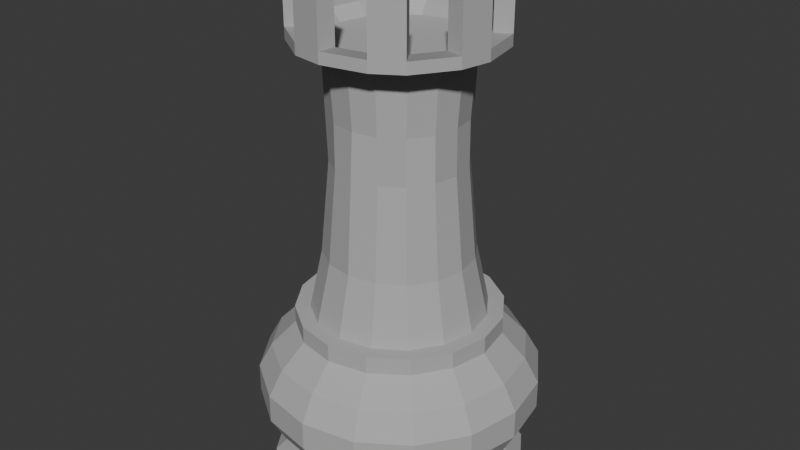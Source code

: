 # Source: rook.blend  (saved by Blender 4.2.66; exported with 4.5.12 LTS)
import bpy
from mathutils import Matrix  # noqa: F401  (used for matrix-valued properties, if any)

bpy.ops.wm.read_factory_settings(use_empty=True)
scene = bpy.context.scene
scene.name = 'Scene'

# ---- collections
col_collection = bpy.data.collections.new('Collection'); scene.collection.children.link(col_collection)

# ---- materials (node trees are filled in below, after node groups)
mat_material_004 = bpy.data.materials.new('Material.004')
mat_material_004.alpha_threshold = 0.0
mat_material_004.use_transparent_shadow = False
mat_material_004.diffuse_color = (0.04231, 0.04231, 0.04231, 1.0)
mat_material_004.roughness = 0.5
mat_material_004.specular_intensity = 0.0
mat_material_015 = bpy.data.materials.new('Material.015')
mat_material_015.alpha_threshold = 0.0
mat_material_015.use_transparent_shadow = False
mat_material_015.diffuse_color = (0.4564, 0.4564, 0.4564, 1.0)
mat_material_015.roughness = 0.5
mat_material_015.specular_intensity = 0.0

# ---- material node trees

# ---- world
world_world = bpy.data.worlds.new('World'); scene.world = world_world
world_world.use_nodes = True; world_world.node_tree.nodes.clear()
_N = world_world.node_tree.nodes; _L = world_world.node_tree.links
n0 = _N.new('ShaderNodeOutputWorld'); n0.name = 'World Output'; n0.location = (300, 300)
n1 = _N.new('ShaderNodeBackground'); n1.name = 'Background'; n1.location = (10, 300)
n1.inputs[0].default_value = (0.05088, 0.05088, 0.05088, 1.0)
_L.new(n1.outputs[0], n0.inputs[0])
n0.is_active_output = True
world_world.color = (0.05088, 0.05088, 0.05088)
world_world.sun_shadow_jitter_overblur = 0.0

# ---- meshes
me_circle_016 = bpy.data.meshes.new('Circle.016')
me_circle_016.from_pydata([(9.537e-07, -17.68, 0.0), (-0.3827, -17.75, 0.0), (-0.7071, -17.97, 0.0), (-0.9239, -18.3, 0.0), (-1.0, -18.68, 0.0), (-0.9239, -19.06, 0.0), (-0.7071, -19.39, 0.0), (-0.3827, -19.6, 0.0), (8.027e-07, -19.68, 0.0), (0.3827, -19.6, 0.0), (0.7071, -19.39, 0.0), (0.9239, -19.06, 0.0), (1.0, -18.68, 0.0), (0.9239, -18.3, 0.0), (0.7071, -17.97, 0.0), (0.3827, -17.75, 0.0), (-0.3061, -17.94, 0.2), (9.462e-07, -17.88, 0.2), (-0.5657, -18.11, 0.2), (-0.7391, -18.37, 0.2), (-0.8, -18.68, 0.2), (-0.7391, -18.98, 0.2), (-0.5657, -19.24, 0.2), (-0.3061, -19.42, 0.2), (8.254e-07, -19.48, 0.2), (0.3061, -19.42, 0.2), (0.5657, -19.24, 0.2), (0.7391, -18.98, 0.2), (0.8, -18.68, 0.2), (0.7391, -18.37, 0.2), (0.5657, -18.11, 0.2), (0.3061, -17.94, 0.2), (-0.3061, -17.94, 1.2), (9.515e-07, -17.88, 1.2), (-0.5657, -18.11, 1.2), (-0.7391, -18.37, 1.2), (-0.8, -18.68, 1.2), (-0.7391, -18.98, 1.2), (-0.5657, -19.24, 1.2), (-0.3061, -19.42, 1.2), (8.307e-07, -19.48, 1.2), (0.3061, -19.42, 1.2), (0.5657, -19.24, 1.2), (0.7391, -18.98, 1.2), (0.8, -18.68, 1.2), (0.7391, -18.37, 1.2), (0.5657, -18.11, 1.2), (0.3061, -17.94, 1.2), (0.3061, -17.94, 1.333), (0.5657, -18.11, 1.333), (0.7391, -18.37, 1.333), (0.8, -18.68, 1.333), (0.7391, -18.98, 1.333), (0.5657, -19.24, 1.333), (0.3061, -19.42, 1.333), (8.256e-07, -19.48, 1.333), (-0.3061, -19.42, 1.333), (-0.5657, -19.24, 1.333), (-0.7391, -18.98, 1.333), (-0.8, -18.68, 1.333), (-0.7391, -18.37, 1.333), (-0.5657, -18.11, 1.333), (9.464e-07, -17.88, 1.333), (-0.3061, -17.94, 1.333), (0.6975, -17.98, 1.006), (0.6975, -17.98, 0.3942), (0.7735, -17.9, 0.8119), (0.7735, -17.9, 0.5881), (0.9114, -18.3, 0.3942), (0.9114, -18.3, 1.006), (1.011, -18.26, 0.5881), (1.011, -18.26, 0.8119), (-0.3775, -19.59, 1.006), (-0.3775, -19.59, 0.3942), (-0.4186, -19.69, 0.8119), (-0.4186, -19.69, 0.5881), (-0.6975, -19.38, 0.3942), (-0.6975, -19.38, 1.006), (-0.7735, -19.45, 0.5881), (-0.7735, -19.45, 0.8119), (0.3775, -17.77, 1.006), (0.3775, -17.77, 0.3942), (0.4186, -17.67, 0.8119), (0.4186, -17.67, 0.5881), (8.186e-07, -19.66, 1.006), (8.154e-07, -19.66, 0.3942), (8.112e-07, -19.77, 0.8119), (8.112e-07, -19.77, 0.5881), (-0.3775, -17.77, 1.006), (-0.3775, -17.77, 0.3942), (-0.4186, -17.67, 0.8119), (-0.4186, -17.67, 0.5881), (9.643e-07, -17.69, 0.3942), (9.675e-07, -17.69, 1.006), (9.751e-07, -17.58, 0.5881), (9.751e-07, -17.58, 0.8119), (0.3775, -19.59, 1.006), (0.3775, -19.59, 0.3942), (0.4186, -19.69, 0.8119), (0.4186, -19.69, 0.5881), (-0.6975, -17.98, 1.006), (-0.6975, -17.98, 0.3942), (-0.7735, -17.9, 0.8119), (-0.7735, -17.9, 0.5881), (0.6975, -19.38, 1.006), (0.6975, -19.38, 0.3942), (0.7735, -19.45, 0.8119), (0.7735, -19.45, 0.5881), (-0.9114, -18.3, 1.006), (-0.9114, -18.3, 0.3942), (-1.011, -18.26, 0.8119), (-1.011, -18.26, 0.5881), (0.9114, -19.06, 1.006), (0.9114, -19.06, 0.3942), (1.011, -19.1, 0.8119), (1.011, -19.1, 0.5881), (-0.9864, -18.68, 1.006), (-0.9864, -18.68, 0.3942), (-1.094, -18.68, 0.8119), (-1.094, -18.68, 0.5881), (0.9864, -18.68, 1.006), (0.9864, -18.68, 0.3942), (1.094, -18.68, 0.8119), (1.094, -18.68, 0.5881), (-0.9114, -19.06, 1.006), (-0.9114, -19.06, 0.3942), (-1.011, -19.1, 0.8119), (-1.011, -19.1, 0.5881), (9.352e-07, -18.0, 1.333), (0.2602, -18.05, 1.333), (0.6282, -18.42, 1.333), (0.68, -18.68, 1.333), (0.4808, -19.16, 1.333), (0.2602, -19.31, 1.333), (-0.2602, -19.31, 1.333), (-0.4808, -19.16, 1.333), (-0.68, -18.68, 1.333), (-0.6282, -18.42, 1.333), (-0.4808, -18.2, 1.333), (-0.2602, -18.05, 1.333), (0.4808, -18.2, 1.333), (0.6282, -18.94, 1.333), (8.325e-07, -19.36, 1.333), (-0.6282, -18.94, 1.333), (0.1936, -19.15, 2.877), (0.1945, -19.15, 2.524), (0.2207, -19.21, 1.804), (8.459e-07, -19.25, 1.804), (8.675e-07, -19.18, 2.877), (-0.4675, -18.48, 2.877), (-0.4696, -18.48, 2.524), (-0.5328, -18.46, 1.804), (-0.4078, -18.27, 1.804), (-0.3594, -18.32, 2.524), (0.3578, -19.04, 2.877), (0.3594, -19.04, 2.524), (0.4078, -19.09, 1.804), (-0.4675, -18.87, 2.877), (-0.4696, -18.87, 2.524), (-0.5328, -18.9, 1.804), (-0.5766, -18.68, 1.804), (-0.506, -18.68, 2.877), (0.506, -18.68, 2.877), (0.5083, -18.68, 2.524), (0.5766, -18.68, 1.804), (0.5328, -18.9, 1.804), (0.4696, -18.87, 2.524), (0.4675, -18.87, 2.877), (-0.3594, -19.04, 2.524), (-0.4078, -19.09, 1.804), (0.4675, -18.48, 2.877), (0.4696, -18.48, 2.524), (0.5328, -18.46, 1.804), (-0.1936, -19.15, 2.877), (-0.1945, -19.15, 2.524), (-0.2207, -19.21, 1.804), (9.441e-07, -18.17, 2.877), (9.392e-07, -18.17, 2.524), (9.332e-07, -18.1, 1.804), (0.2207, -18.15, 1.804), (0.1945, -18.21, 2.524), (0.4078, -18.27, 1.804), (0.3594, -18.32, 2.524), (-0.1936, -18.21, 2.877), (-0.1945, -18.21, 2.524), (-0.2207, -18.15, 1.804), (0.3847, -18.29, 3.412), (0.5026, -18.47, 3.412), (-0.2082, -18.18, 3.412), (9.552e-07, -18.13, 3.412), (0.2082, -19.18, 3.412), (8.731e-07, -19.22, 3.412), (-0.544, -18.68, 3.412), (-0.5026, -18.47, 3.412), (0.544, -18.68, 3.412), (0.5026, -18.89, 3.412), (0.3847, -19.06, 3.412), (-0.3847, -18.29, 3.412), (-0.2082, -19.18, 3.412), (-0.3847, -19.06, 3.412), (0.2082, -18.18, 3.412), (-0.5026, -18.89, 3.412), (0.4515, -18.23, 3.501), (0.5899, -18.43, 3.501), (-0.2443, -18.09, 3.501), (9.626e-07, -18.04, 3.501), (0.2443, -19.27, 3.501), (8.662e-07, -19.32, 3.501), (-0.6385, -18.68, 3.501), (-0.5899, -18.43, 3.501), (0.6385, -18.68, 3.501), (0.5899, -18.92, 3.501), (0.4515, -19.13, 3.501), (-0.4515, -18.23, 3.501), (-0.2443, -19.27, 3.501), (-0.4515, -19.13, 3.501), (0.2443, -18.09, 3.501), (-0.5899, -18.92, 3.501), (0.5677, -18.15, 3.412), (0.7061, -18.36, 3.412), (-0.7756, -18.65, 3.412), (-0.727, -18.41, 3.412), (0.7756, -18.71, 3.412), (0.727, -18.95, 3.412), (0.02727, -17.9, 3.412), (0.2716, -17.95, 3.412), (0.5291, -19.25, 3.412), (0.322, -19.38, 3.412), (-0.5677, -19.21, 3.412), (-0.7061, -19.0, 3.412), (-0.02727, -19.45, 3.412), (-0.2716, -19.41, 3.412), (-0.5291, -18.11, 3.412), (-0.322, -17.97, 3.412), (0.5677, -18.15, 3.501), (0.7061, -18.36, 3.501), (-0.7756, -18.65, 3.501), (-0.727, -18.41, 3.501), (0.7756, -18.71, 3.501), (0.727, -18.95, 3.501), (0.02727, -17.9, 3.501), (0.2716, -17.95, 3.501), (0.5291, -19.25, 3.501), (0.322, -19.38, 3.501), (-0.5677, -19.21, 3.501), (-0.7061, -19.0, 3.501), (-0.02727, -19.45, 3.501), (-0.2716, -19.41, 3.501), (-0.5291, -18.11, 3.501), (-0.322, -17.97, 3.501), (0.4515, -18.23, 3.966), (0.5899, -18.43, 3.966), (-0.6385, -18.68, 3.966), (-0.5899, -18.43, 3.966), (0.6385, -18.68, 3.966), (0.5899, -18.92, 3.966), (9.626e-07, -18.04, 3.966), (0.2443, -18.09, 3.966), (0.4515, -19.13, 3.966), (0.2443, -19.27, 3.966), (-0.4515, -19.13, 3.966), (-0.5899, -18.92, 3.966), (8.662e-07, -19.32, 3.966), (-0.2443, -19.27, 3.966), (-0.4515, -18.23, 3.966), (-0.2443, -18.09, 3.966), (0.5677, -18.15, 3.966), (0.7061, -18.36, 3.966), (-0.7756, -18.65, 3.966), (-0.727, -18.41, 3.966), (0.7756, -18.71, 3.966), (0.727, -18.95, 3.966), (0.02727, -17.9, 3.966), (0.2716, -17.95, 3.966), (0.5291, -19.25, 3.966), (0.322, -19.38, 3.966), (-0.5677, -19.21, 3.966), (-0.7061, -19.0, 3.966), (-0.02727, -19.45, 3.966), (-0.2716, -19.41, 3.966), (-0.5291, -18.11, 3.966), (-0.322, -17.97, 3.966)], [], [(1, 0, 15, 14, 13, 12, 11, 10, 9, 8, 7, 6, 5, 4, 3, 2), (30, 31, 81, 65), (7, 8, 24, 23), (0, 1, 16, 17), (15, 0, 17, 31), (8, 9, 25, 24), (1, 2, 18, 16), (9, 10, 26, 25), (2, 3, 19, 18), (10, 11, 27, 26), (3, 4, 20, 19), (11, 12, 28, 27), (4, 5, 21, 20), (12, 13, 29, 28), (5, 6, 22, 21), (13, 14, 30, 29), (6, 7, 23, 22), (14, 15, 31, 30), (43, 44, 51, 52), (23, 24, 85, 73), (29, 30, 65, 68), (22, 23, 73, 76), (16, 18, 101, 89), (24, 25, 97, 85), (93, 88, 32, 33), (17, 16, 89, 92), (18, 19, 109, 101), (26, 27, 113, 105), (19, 20, 117, 109), (27, 28, 121, 113), (20, 21, 125, 117), (28, 29, 68, 121), (21, 22, 76, 125), (31, 17, 92, 81), (77, 72, 39, 38), (116, 124, 37, 36), (112, 120, 44, 43), (108, 116, 36, 35), (104, 112, 43, 42), (100, 108, 35, 34), (96, 104, 42, 41), (88, 100, 34, 32), (84, 96, 41, 40), (80, 93, 33, 47), (25, 26, 105, 97), (72, 84, 40, 39), (64, 80, 47, 46), (124, 77, 38, 37), (120, 69, 45, 44), (77, 124, 126, 79), (79, 126, 127, 78), (78, 127, 125, 76), (69, 120, 122, 71), (71, 122, 123, 70), (70, 123, 121, 68), (124, 116, 118, 126), (126, 118, 119, 127), (127, 119, 117, 125), (120, 112, 114, 122), (122, 114, 115, 123), (123, 115, 113, 121), (116, 108, 110, 118), (118, 110, 111, 119), (119, 111, 109, 117), (112, 104, 106, 114), (114, 106, 107, 115), (115, 107, 105, 113), (108, 100, 102, 110), (110, 102, 103, 111), (111, 103, 101, 109), (104, 96, 98, 106), (106, 98, 99, 107), (107, 99, 97, 105), (100, 88, 90, 102), (102, 90, 91, 103), (103, 91, 89, 101), (96, 84, 86, 98), (98, 86, 87, 99), (99, 87, 85, 97), (93, 80, 82, 95), (95, 82, 83, 94), (94, 83, 81, 92), (88, 93, 95, 90), (90, 95, 94, 91), (91, 94, 92, 89), (84, 72, 74, 86), (86, 74, 75, 87), (87, 75, 73, 85), (80, 64, 66, 82), (82, 66, 67, 83), (83, 67, 65, 81), (72, 77, 79, 74), (74, 79, 78, 75), (75, 78, 76, 73), (64, 69, 71, 66), (66, 71, 70, 67), (67, 70, 68, 65), (69, 64, 46, 45), (36, 37, 58, 59), (44, 45, 50, 51), (37, 38, 57, 58), (45, 46, 49, 50), (38, 39, 56, 57), (46, 47, 48, 49), (39, 40, 55, 56), (33, 32, 63, 62), (47, 33, 62, 48), (40, 41, 54, 55), (32, 34, 61, 63), (41, 42, 53, 54), (34, 35, 60, 61), (42, 43, 52, 53), (35, 36, 59, 60), (53, 52, 141, 132, 133, 142, 55, 54), (190, 206, 212, 196), (180, 177, 176, 189, 200), (178, 179, 129, 128), (164, 165, 141, 131), (175, 169, 135, 134), (146, 147, 142, 133), (151, 152, 138, 137), (160, 151, 137, 136), (152, 185, 139, 138), (147, 175, 134, 142), (159, 160, 136, 143), (179, 181, 140, 129), (185, 178, 128, 139), (165, 156, 132, 141), (169, 159, 143, 135), (172, 164, 131, 130), (156, 146, 133, 132), (163, 164, 172, 171, 170, 162), (171, 172, 181, 182), (155, 156, 165, 166, 167, 154), (148, 147, 146, 145, 144), (144, 190, 191, 148), (182, 181, 179, 180), (154, 167, 195, 196), (176, 183, 188, 189), (149, 161, 192, 193), (145, 146, 156, 155), (166, 165, 164, 163), (161, 160, 159, 158, 157), (153, 152, 151, 150), (161, 157, 201, 192), (158, 159, 169, 168), (177, 178, 185, 184, 183, 176), (168, 169, 175, 174), (174, 175, 147, 148, 173), (184, 185, 152, 153), (173, 148, 191, 198), (144, 145, 155, 154, 196, 190), (157, 158, 168, 199, 201), (182, 180, 200, 186), (153, 150, 149, 193, 197), (183, 184, 153, 197, 188), (167, 166, 163, 162, 194, 195), (170, 171, 182, 186, 187), (168, 174, 173, 198, 199), (162, 170, 187, 194), (222, 219, 235, 238), (236, 268, 269, 237, 221, 220), (50, 49, 48, 62, 63, 61, 60, 59, 58, 57, 56, 55, 142, 134, 135, 143, 136, 137, 138, 139, 128, 129, 140, 130, 131, 141, 52, 51), (225, 241, 234, 218), (233, 249, 240, 224), (234, 266, 267, 235, 219, 218), (242, 274, 275, 243, 227, 226), (221, 237, 248, 232), (240, 272, 273, 241, 225, 224), (233, 232, 248, 280, 281, 249), (244, 276, 277, 245, 229, 228), (229, 245, 236, 220), (248, 213, 264, 280), (246, 278, 279, 247, 231, 230), (231, 247, 244, 228), (240, 205, 256, 272), (216, 241, 273, 257), (246, 230, 227, 243), (242, 212, 258, 274), (195, 211, 210, 194), (223, 239, 242, 226), (254, 255, 271, 270), (256, 257, 273, 272), (258, 259, 275, 274), (260, 261, 277, 276), (262, 263, 279, 278), (250, 251, 267, 266), (264, 265, 281, 280), (252, 253, 269, 268), (246, 207, 262, 278), (210, 211, 255, 254), (204, 249, 281, 265), (217, 245, 277, 261), (205, 216, 257, 256), (238, 210, 254, 270), (244, 215, 260, 276), (212, 206, 259, 258), (214, 247, 279, 263), (215, 217, 261, 260), (203, 235, 267, 251), (207, 214, 263, 262), (206, 243, 275, 259), (202, 203, 251, 250), (234, 202, 250, 266), (213, 204, 265, 264), (236, 208, 252, 268), (209, 237, 269, 253), (211, 239, 271, 255), (208, 209, 253, 252), (238, 270, 271, 239, 223, 222), (181, 172, 130, 140), (150, 151, 160, 161, 149), (180, 179, 178, 177), (198, 214, 207, 191), (201, 217, 215, 199), (193, 209, 208, 192), (188, 204, 213, 197), (200, 216, 205, 189), (192, 208, 236, 245, 217, 201), (197, 213, 248, 237, 209, 193), (188, 189, 205, 240, 249, 204), (187, 203, 202, 186), (186, 202, 234, 241, 216, 200), (187, 194, 210, 238, 235, 203), (196, 212, 242, 239, 211, 195), (191, 207, 246, 243, 206, 190), (199, 215, 244, 247, 214, 198), (200, 186, 187, 194, 195, 196, 190, 191, 198, 199, 201, 192, 193, 197, 188, 189)])
me_circle_016.polygons.foreach_set('material_index', [1, 1, 1, 1, 1, 1, 1, 1, 1, 1, 1, 1, 1, 1, 1, 1, 1, 1, 1, 1, 1, 1, 1, 1, 1, 1, 1, 1, 1, 1, 1, 1, 1, 1, 1, 1, 1, 1, 1, 1, 1, 1, 1, 1, 1, 1, 1, 1, 1, 1, 1, 1, 1, 1, 1, 1, 1, 1, 1, 1, 1, 1, 1, 1, 1, 1, 1, 1, 1, 1, 1, 1, 1, 1, 1, 1, 1, 1, 1, 1, 1, 1, 1, 1, 1, 1, 1, 1, 1, 1, 1, 1, 1, 1, 1, 1, 1, 1, 1, 1, 1, 1, 1, 1, 1, 1, 1, 1, 1, 1, 1, 1, 1, 1, 1, 1, 1, 1, 1, 1, 1, 1, 1, 1, 1, 1, 1, 1, 1, 1, 1, 1, 1, 1, 1, 1, 1, 1, 1, 1, 1, 1, 1, 1, 1, 1, 1, 1, 1, 1, 1, 1, 1, 1, 1, 1, 1, 1, 1, 1, 1, 1, 1, 1, 1, 1, 1, 1, 1, 1, 1, 1, 1, 1, 1, 1, 1, 1, 1, 1, 1, 1, 1, 1, 1, 1, 1, 1, 1, 1, 1, 1, 1, 1, 1, 1, 1, 1, 1, 1, 1, 1, 1, 1, 1, 1, 1, 1, 1, 1, 1, 1, 1, 1, 1, 1, 1, 1, 1, 1, 1, 1, 1, 1, 1, 1, 1, 1])
_uv = me_circle_016.uv_layers.new(name='UVMap')
_uv.uv.foreach_set('vector', [0.0, 0.0, 0.0, 0.0, 0.0, 0.0, 0.0, 0.0, 0.0, 0.0, 0.0, 0.0, 0.0, 0.0, 0.0, 0.0, 0.0, 0.0, 0.0, 0.0, 0.0, 0.0, 0.0, 0.0, 0.0, 0.0, 0.0, 0.0, 0.0, 0.0, 0.0, 0.0, 0.0, 0.0, 0.0, 0.0, 0.0, 0.0, 0.0, 0.0, 0.0, 0.0, 0.0, 0.0, 0.0, 0.0, 0.0, 0.0, 0.0, 0.0, 0.0, 0.0, 0.0, 0.0, 0.0, 0.0, 0.0, 0.0, 0.0, 0.0, 0.0, 0.0, 0.0, 0.0, 0.0, 0.0, 0.0, 0.0, 0.0, 0.0, 0.0, 0.0, 0.0, 0.0, 0.0, 0.0, 0.0, 0.0, 0.0, 0.0, 0.0, 0.0, 0.0, 0.0, 0.0, 0.0, 0.0, 0.0, 0.0, 0.0, 0.0, 0.0, 0.0, 0.0, 0.0, 0.0, 0.0, 0.0, 0.0, 0.0, 0.0, 0.0, 0.0, 0.0, 0.0, 0.0, 0.0, 0.0, 0.0, 0.0, 0.0, 0.0, 0.0, 0.0, 0.0, 0.0, 0.0, 0.0, 0.0, 0.0, 0.0, 0.0, 0.0, 0.0, 0.0, 0.0, 0.0, 0.0, 0.0, 0.0, 0.0, 0.0, 0.0, 0.0, 0.0, 0.0, 0.0, 0.0, 0.0, 0.0, 0.0, 0.0, 0.0, 0.0, 0.0, 0.0, 0.0, 0.0, 0.0, 0.0, 0.0, 0.0, 0.0, 0.0, 0.0, 0.0, 0.0, 0.0, 0.0, 0.0, 0.0, 0.0, 0.0, 0.0, 0.0, 0.0, 0.0, 0.0, 0.0, 0.0, 0.0, 0.0, 0.0, 0.0, 0.0, 0.0, 0.0, 0.0, 0.0, 0.0, 0.0, 0.0, 0.0, 0.0, 0.0, 0.0, 0.0, 0.0, 0.0, 0.0, 0.0, 0.0, 0.0, 0.0, 0.0, 0.0, 0.0, 0.0, 0.0, 0.0, 0.0, 0.0, 0.0, 0.0, 0.0, 0.0, 0.0, 0.0, 0.0, 0.0, 0.0, 0.0, 0.0, 0.0, 0.0, 0.0, 0.0, 0.0, 0.0, 0.0, 0.0, 0.0, 0.0, 0.0, 0.0, 0.0, 0.0, 0.0, 0.0, 0.0, 0.0, 0.0, 0.0, 0.0, 0.0, 0.0, 0.0, 0.0, 0.0, 0.0, 0.0, 0.0, 0.0, 0.0, 0.0, 0.0, 0.0, 0.0, 0.0, 0.0, 0.0, 0.0, 0.0, 0.0, 0.0, 0.0, 0.0, 0.0, 0.0, 0.0, 0.0, 0.0, 0.0, 0.0, 0.0, 0.0, 0.0, 0.0, 0.0, 0.0, 0.0, 0.0, 0.0, 0.0, 0.0, 0.0, 0.0, 0.0, 0.0, 0.0, 0.0, 0.0, 0.0, 0.0, 0.0, 0.0, 0.0, 0.0, 0.0, 0.0, 0.0, 0.0, 0.0, 0.0, 0.0, 0.0, 0.0, 0.0, 0.0, 0.0, 0.0, 0.0, 0.0, 0.0, 0.0, 0.0, 0.0, 0.0, 0.0, 0.0, 0.0, 0.0, 0.0, 0.0, 0.0, 0.0, 0.0, 0.0, 0.0, 0.0, 0.0, 0.0, 0.0, 0.0, 0.0, 0.0, 0.0, 0.0, 0.0, 0.0, 0.0, 0.0, 0.0, 0.0, 0.0, 0.0, 0.0, 0.0, 0.0, 0.0, 0.0, 0.0, 0.0, 0.0, 0.0, 0.0, 0.0, 0.0, 0.0, 0.0, 0.0, 0.0, 0.0, 0.0, 0.0, 0.0, 0.0, 0.0, 0.0, 0.0, 0.0, 0.0, 0.0, 0.0, 0.0, 0.0, 0.0, 0.0, 0.0, 0.0, 0.0, 0.0, 0.0, 0.0, 0.0, 0.0, 0.0, 0.0, 0.0, 0.0, 0.0, 0.0, 0.0, 0.0, 0.0, 0.0, 0.0, 0.0, 0.0, 0.0, 0.0, 0.0, 0.0, 0.0, 0.0, 0.0, 0.0, 0.0, 0.0, 0.0, 0.0, 0.0, 0.0, 0.0, 0.0, 0.0, 0.0, 0.0, 0.0, 0.0, 0.0, 0.0, 0.0, 0.0, 0.0, 0.0, 0.0, 0.0, 0.0, 0.0, 0.0, 0.0, 0.0, 0.0, 0.0, 0.0, 0.0, 0.0, 0.0, 0.0, 0.0, 0.0, 0.0, 0.0, 0.0, 0.0, 0.0, 0.0, 0.0, 0.0, 0.0, 0.0, 0.0, 0.0, 0.0, 0.0, 0.0, 0.0, 0.0, 0.0, 0.0, 0.0, 0.0, 0.0, 0.0, 0.0, 0.0, 0.0, 0.0, 0.0, 0.0, 0.0, 0.0, 0.0, 0.0, 0.0, 0.0, 0.0, 0.0, 0.0, 0.0, 0.0, 0.0, 0.0, 0.0, 0.0, 0.0, 0.0, 0.0, 0.0, 0.0, 0.0, 0.0, 0.0, 0.0, 0.0, 0.0, 0.0, 0.0, 0.0, 0.0, 0.0, 0.0, 0.0, 0.0, 0.0, 0.0, 0.0, 0.0, 0.0, 0.0, 0.0, 0.0, 0.0, 0.0, 0.0, 0.0, 0.0, 0.0, 0.0, 0.0, 0.0, 0.0, 0.0, 0.0, 0.0, 0.0, 0.0, 0.0, 0.0, 0.0, 0.0, 0.0, 0.0, 0.0, 0.0, 0.0, 0.0, 0.0, 0.0, 0.0, 0.0, 0.0, 0.0, 0.0, 0.0, 0.0, 0.0, 0.0, 0.0, 0.0, 0.0, 0.0, 0.0, 0.0, 0.0, 0.0, 0.0, 0.0, 0.0, 0.0, 0.0, 0.0, 0.0, 0.0, 0.0, 0.0, 0.0, 0.0, 0.0, 0.0, 0.0, 0.0, 0.0, 0.0, 0.0, 0.0, 0.0, 0.0, 0.0, 0.0, 0.0, 0.0, 0.0, 0.0, 0.0, 0.0, 0.0, 0.0, 0.0, 0.0, 0.0, 0.0, 0.0, 0.0, 0.0, 0.0, 0.0, 0.0, 0.0, 0.0, 0.0, 0.0, 0.0, 0.0, 0.0, 0.0, 0.0, 0.0, 0.0, 0.0, 0.0, 0.0, 0.0, 0.0, 0.0, 0.0, 0.0, 0.0, 0.0, 0.0, 0.0, 0.0, 0.0, 0.0, 0.0, 0.0, 0.0, 0.0, 0.0, 0.0, 0.0, 0.0, 0.0, 0.0, 0.0, 0.0, 0.0, 0.0, 0.0, 0.0, 0.0, 0.0, 0.0, 0.0, 0.0, 0.0, 0.0, 0.0, 0.0, 0.0, 0.0, 0.0, 0.0, 0.0, 0.0, 0.0, 0.0, 0.0, 0.0, 0.0, 0.0, 0.0, 0.0, 0.0, 0.0, 0.0, 0.0, 0.0, 0.0, 0.0, 0.0, 0.0, 0.0, 0.0, 0.0, 0.0, 0.0, 0.0, 0.0, 0.0, 0.0, 0.0, 0.0, 0.0, 0.0, 0.0, 0.0, 0.0, 0.0, 0.0, 0.0, 0.0, 0.0, 0.0, 0.0, 0.0, 0.0, 0.0, 0.0, 0.0, 0.0, 0.0, 0.0, 0.0, 0.0, 0.0, 0.0, 0.0, 0.0, 0.0, 0.0, 0.0, 0.0, 0.0, 0.0, 0.0, 0.0, 0.0, 0.0, 0.0, 0.0, 0.0, 0.0, 0.0, 0.0, 0.0, 0.0, 0.0, 0.0, 0.0, 0.0, 0.0, 0.0, 0.0, 0.0, 0.0, 0.0, 0.0, 0.0, 0.0, 0.0, 0.0, 0.0, 0.0, 0.0, 0.0, 0.0, 0.0, 0.0, 0.0, 0.0, 0.0, 0.0, 0.0, 0.0, 0.0, 0.0, 0.0, 0.0, 0.0, 0.0, 0.0, 0.0, 0.0, 0.0, 0.0, 0.0, 0.0, 0.0, 0.0, 0.0, 0.0, 0.0, 0.0, 0.0, 0.0, 0.0, 0.0, 0.0, 0.0, 0.0, 0.0, 0.0, 0.0, 0.0, 0.0, 0.0, 0.0, 0.0, 0.0, 0.0, 0.0, 0.0, 0.0, 0.0, 0.0, 0.0, 0.0, 0.0, 0.0, 0.0, 0.0, 0.0, 0.0, 0.0, 0.0, 0.0, 0.0, 0.0, 0.0, 0.0, 0.0, 0.0, 0.0, 0.0, 0.0, 0.0, 0.0, 0.0, 0.0, 0.0, 0.0, 0.0, 0.0, 0.0, 0.0, 0.0, 0.0, 0.0, 0.0, 0.0, 0.0, 0.0, 0.0, 0.0, 0.0, 0.0, 0.0, 0.0, 0.0, 0.0, 0.0, 0.0, 0.0, 0.0, 0.0, 0.0, 0.0, 0.0, 0.0, 0.0, 0.0, 0.0, 0.0, 0.0, 0.0, 0.0, 0.0, 0.0, 0.0, 0.0, 0.0, 0.0, 0.0, 0.0, 0.0, 0.0, 0.0, 0.0, 0.0, 0.0, 0.0, 0.0, 0.0, 0.0, 0.0, 0.0, 0.0, 0.0, 0.0, 0.0, 0.0, 0.0, 0.0, 0.0, 0.0, 0.0, 0.0, 0.0, 0.0, 0.0, 0.0, 0.0, 0.0, 0.0, 0.0, 0.0, 0.0, 0.0, 0.0, 0.0, 0.0, 0.0, 0.0, 0.0, 0.0, 0.0, 0.0, 0.0, 0.0, 0.0, 0.0, 0.0, 0.0, 0.0, 0.0, 0.0, 0.0, 0.0, 0.0, 0.0, 0.0, 0.0, 0.0, 0.0, 0.0, 0.0, 0.0, 0.0, 0.0, 0.0, 0.0, 0.0, 0.0, 0.0, 0.0, 0.0, 0.0, 0.0, 0.0, 0.0, 0.0, 0.0, 0.0, 0.0, 0.0, 0.0, 0.0, 0.0, 0.0, 0.0, 0.0, 0.0, 0.0, 0.0, 0.0, 0.0, 0.0, 0.0, 0.0, 0.0, 0.0, 0.0, 0.0, 0.0, 0.0, 0.0, 0.0, 0.0, 0.0, 0.0, 0.0, 0.0, 0.0, 0.0, 0.0, 0.0, 0.0, 0.0, 0.0, 0.0, 0.0, 0.0, 0.0, 0.0, 0.0, 0.0, 0.0, 0.0, 0.0, 0.0, 0.0, 0.0, 0.0, 0.0, 0.0, 0.0, 0.0, 0.0, 0.0, 0.0, 0.0, 0.0, 0.0, 0.0, 0.0, 0.0, 0.0, 0.0, 0.0, 0.0, 0.0, 0.0, 0.0, 0.0, 0.0, 0.0, 0.0, 0.0, 0.0, 0.0, 0.0, 0.0, 0.0, 0.0, 0.0, 0.0, 0.0, 0.0, 0.0, 0.0, 0.0, 0.0, 0.0, 0.0, 0.0, 0.0, 0.0, 0.0, 0.0, 0.0, 0.0, 0.0, 0.0, 0.0, 0.0, 0.0, 0.0, 0.0, 0.0, 0.0, 0.0, 0.0, 0.0, 0.0, 0.0, 0.0, 0.0, 0.0, 0.0, 0.0, 0.0, 0.0, 0.0, 0.0, 0.0, 0.0, 0.0, 0.0, 0.0, 0.0, 0.0, 0.0, 0.0, 0.0, 0.0, 0.0, 0.0, 0.0, 0.0, 0.0, 0.0, 0.0, 0.0, 0.0, 0.0, 0.0, 0.0, 0.0, 0.0, 0.0, 0.0, 0.0, 0.0, 0.0, 0.0, 0.0, 0.0, 0.0, 0.0, 0.0, 0.0, 0.0, 0.0, 0.0, 0.0, 0.0, 0.0, 0.0, 0.0, 0.0, 0.0, 0.0, 0.0, 0.0, 0.0, 0.0, 0.0, 0.0, 0.0, 0.0, 0.0, 0.0, 0.0, 0.0, 0.0, 0.0, 0.0, 0.0, 0.0, 0.0, 0.0, 0.0, 0.0, 0.0, 0.0, 0.0, 0.0, 0.0, 0.0, 0.0, 0.0, 0.0, 0.0, 0.0, 0.0, 0.0, 0.0, 0.0, 0.0, 0.0, 0.0, 0.0, 0.0, 0.0, 0.0, 0.0, 0.0, 0.0, 0.0, 0.0, 0.0, 0.0, 0.0, 0.0, 0.0, 0.0, 0.0, 0.0, 0.0, 0.0, 0.0, 0.0, 0.0, 0.0, 0.0, 0.0, 0.0, 0.0, 0.0, 0.0, 0.0, 0.0, 0.0, 0.0, 0.0, 0.0, 0.0, 0.0, 0.0, 0.0, 0.0, 0.0, 0.0, 0.0, 0.0, 0.0, 0.0, 0.0, 0.0, 0.0, 0.0, 0.0, 0.0, 0.0, 0.0, 0.0, 0.0, 0.0, 0.0, 0.0, 0.0, 0.0, 0.0, 0.0, 0.0, 0.0, 0.0, 0.0, 0.0, 0.0, 0.0, 0.0, 0.0, 0.0, 0.0, 0.0, 0.0, 0.0, 0.0, 0.0, 0.0, 0.0, 0.0, 0.0, 0.0, 0.0, 0.0, 0.0, 0.0, 0.0, 0.0, 0.0, 0.0, 0.0, 0.0, 0.0, 0.0, 0.0, 0.0, 0.0, 0.0, 0.0, 0.0, 0.0, 0.0, 0.0, 0.0, 0.0, 0.0, 0.0, 0.0, 0.0, 0.0, 0.0, 0.0, 0.0, 0.0, 0.0, 0.0, 0.0, 0.0, 0.0, 0.0, 0.0, 0.0, 0.0, 0.0, 0.0, 0.0, 0.0, 0.0, 0.0, 0.0, 0.0, 0.0, 0.0, 0.0, 0.0, 0.0, 0.0, 0.0, 0.0, 0.0, 0.0, 0.0, 0.0, 0.0, 0.0, 0.0, 0.0, 0.0, 0.0, 0.0, 0.0, 0.0, 0.0, 0.0, 0.0, 0.0, 0.0, 0.0, 0.0, 0.0, 0.0, 0.0, 0.0, 0.0, 0.0, 0.0, 0.0, 0.0, 0.0, 0.0, 0.0, 0.0, 0.0, 0.0, 0.0, 0.0, 0.0, 0.0, 0.0, 0.0, 0.0, 0.0, 0.0, 0.0, 0.0, 0.0, 0.0, 0.0, 0.0, 0.0, 0.0, 0.0, 0.0, 0.0, 0.0, 0.0, 0.0, 0.0, 0.0, 0.0, 0.0, 0.0, 0.0, 0.0, 0.0, 0.0, 0.0, 0.0, 0.0, 0.0, 0.0, 0.0, 0.0, 0.0, 0.0, 0.0, 0.0, 0.0, 0.0, 0.0, 0.0, 0.0, 0.0, 0.0, 0.0, 0.0, 0.0, 0.0, 0.0, 0.0, 0.0, 0.0, 0.0, 0.0, 0.0, 0.0, 0.0, 0.0, 0.0, 0.0, 0.0, 0.0, 0.0, 0.0, 0.0, 0.0, 0.0, 0.0, 0.0, 0.0, 0.0, 0.0, 0.0, 0.0, 0.0, 0.0, 0.0, 0.0, 0.0, 0.0, 0.0, 0.0, 0.0, 0.0, 0.0, 0.0, 0.0, 0.0, 0.0, 0.0, 0.0, 0.0, 0.0, 0.0, 0.0, 0.0, 0.0, 0.0, 0.0, 0.0, 0.0, 0.0, 0.0, 0.0, 0.0, 0.0, 0.0, 0.0, 0.0, 0.0, 0.0, 0.0, 0.0, 0.0, 0.0, 0.0, 0.0, 0.0, 0.0, 0.0, 0.0, 0.0, 0.0, 0.0, 0.0, 0.0, 0.0, 0.0, 0.0, 0.0, 0.0, 0.0, 0.0, 0.0, 0.0, 0.0, 0.0, 0.0, 0.0, 0.0, 0.0, 0.0, 0.0, 0.0, 0.0, 0.0, 0.0, 0.0, 0.0, 0.0, 0.0, 0.0, 0.0, 0.0, 0.0, 0.0, 0.0, 0.0, 0.0, 0.0, 0.0, 0.0, 0.0, 0.0, 0.0, 0.0, 0.0, 0.0, 0.0, 0.0, 0.0, 0.0, 0.0, 0.0, 0.0, 0.0, 0.0, 0.0, 0.0, 0.0, 0.0, 0.0, 0.0, 0.0, 0.0, 0.0, 0.0, 0.0, 0.0, 0.0, 0.0, 0.0, 0.0, 0.0, 0.0, 0.0, 0.0, 0.0, 0.0, 0.0, 0.0, 0.0, 0.0, 0.0, 0.0, 0.0, 0.0, 0.0, 0.0, 0.0, 0.0, 0.0, 0.0, 0.0, 0.0, 0.0, 0.0, 0.0, 0.0, 0.0, 0.0, 0.0, 0.0, 0.0, 0.0, 0.0, 0.0, 0.0, 0.0, 0.0, 0.0, 0.0, 0.0, 0.0, 0.0, 0.0, 0.0, 0.0, 0.0, 0.0, 0.0, 0.0, 0.0, 0.0, 0.0, 0.0, 0.0, 0.0, 0.0, 0.0, 0.0, 0.0, 0.0, 0.0, 0.0, 0.0, 0.0, 0.0, 0.0, 0.0, 0.0, 0.0, 0.0, 0.0, 0.0, 0.0, 0.0, 0.0, 0.0, 0.0, 0.0, 0.0, 0.0, 0.0, 0.0, 0.0, 0.0, 0.0, 0.0, 0.0, 0.0, 0.0, 0.0, 0.0, 0.0, 0.0, 0.0, 0.0, 0.0, 0.0, 0.0, 0.0, 0.0, 0.0, 0.0, 0.0, 0.0, 0.0, 0.0, 0.0, 0.0, 0.0, 0.0, 0.0, 0.0, 0.0, 0.0, 0.0, 0.0, 0.0, 0.0, 0.0, 0.0, 0.0, 0.0, 0.0, 0.0, 0.0, 0.0, 0.0, 0.0, 0.0, 0.0, 0.0, 0.0, 0.0, 0.0, 0.0, 0.0, 0.0, 0.0, 0.0, 0.0, 0.0, 0.0, 0.0, 0.0, 0.0, 0.0, 0.0, 0.0, 0.0, 0.0, 0.0, 0.0, 0.0, 0.0, 0.0, 0.0, 0.0, 0.0, 0.0, 0.0, 0.0, 0.0, 0.0, 0.0, 0.0, 0.0, 0.0, 0.0, 0.0, 0.0, 0.0, 0.0, 0.0, 0.0, 0.0, 0.0, 0.0, 0.0, 0.0, 0.0, 0.0, 0.0, 0.0, 0.0, 0.0, 0.0, 0.0, 0.0, 0.0, 0.0, 0.0, 0.0, 0.0, 0.0, 0.0, 0.0, 0.0, 0.0, 0.0, 0.0, 0.0, 0.0, 0.0, 0.0, 0.0, 0.0, 0.0, 0.0, 0.0, 0.0, 0.0, 0.0, 0.0, 0.0, 0.0, 0.0, 0.0, 0.0, 0.0, 0.0, 0.0, 0.0, 0.0, 0.0, 0.0, 0.0, 0.0, 0.0, 0.0, 0.0, 0.0, 0.0, 0.0, 0.0, 0.0, 0.0, 0.0, 0.0, 0.0, 0.0, 0.0, 0.0, 0.0, 0.0, 0.0, 0.0, 0.0, 0.0, 0.0, 0.0, 0.0, 0.0, 0.0, 0.0, 0.0, 0.0, 0.0, 0.0, 0.0, 0.0, 0.0, 0.0, 0.0, 0.0, 0.0, 0.0, 0.0, 0.0, 0.0, 0.0, 0.0, 0.0, 0.0, 0.0, 0.0, 0.0, 0.0, 0.0, 0.0, 0.0, 0.0, 0.0, 0.0, 0.0, 0.0, 0.0, 0.0, 0.0, 0.0, 0.0, 0.0, 0.0, 0.0, 0.0, 0.0, 0.0, 0.0, 0.0, 0.0, 0.0, 0.0, 0.0, 0.0, 0.0, 0.0, 0.0, 0.0, 0.0, 0.0, 0.0, 0.0, 0.0, 0.0, 0.0, 0.0, 0.0, 0.0, 0.0, 0.0, 0.0, 0.0, 0.0, 0.0, 0.0, 0.0, 0.0, 0.0, 0.0, 0.0, 0.0, 0.0, 0.0, 0.0, 0.0, 0.0, 0.0, 0.0, 0.0, 0.0, 0.0, 0.0, 0.0, 0.0, 0.0, 0.0, 0.0, 0.0, 0.0, 0.0, 0.0, 0.0, 0.0, 0.0, 0.0, 0.0, 0.0, 0.0, 0.0, 0.0, 0.0, 0.0, 0.0, 0.0, 0.0, 0.0, 0.0, 0.0, 0.0, 0.0, 0.0, 0.0, 0.0, 0.0, 0.0, 0.0, 0.0, 0.0, 0.0, 0.0, 0.0, 0.0, 0.0, 0.0, 0.0, 0.0, 0.0, 0.0, 0.0, 0.0, 0.0, 0.0, 0.0, 0.0, 0.0, 0.0, 0.0, 0.0, 0.0, 0.0, 0.0, 0.0, 0.0, 0.0, 0.0, 0.0, 0.0, 0.0, 0.0, 0.0, 0.0, 0.0, 0.0, 0.0, 0.0, 0.0, 0.0, 0.0, 0.0, 0.0, 0.0, 0.0, 0.0, 0.0, 0.0, 0.0, 0.0, 0.0, 0.0, 0.0, 0.0, 0.0, 0.0, 0.0, 0.0, 0.0, 0.0, 0.0, 0.0, 0.0, 0.0, 0.0, 0.0, 0.0, 0.0, 0.0, 0.0, 0.0, 0.0, 0.0, 0.0, 0.0, 0.0, 0.0, 0.0, 0.0, 0.0, 0.0, 0.0, 0.0, 0.0, 0.0, 0.0, 0.0, 0.0, 0.0, 0.0, 0.0, 0.0, 0.0, 0.0, 0.0, 0.0, 0.0, 0.0, 0.0, 0.0, 0.0, 0.0, 0.0, 0.0, 0.0, 0.0, 0.0, 0.0, 0.0, 0.0, 0.0, 0.0, 0.0, 0.0, 0.0, 0.0, 0.0, 0.0, 0.0, 0.0, 0.0, 0.0, 0.0, 0.0, 0.0, 0.0, 0.0, 0.0, 0.0, 0.0, 0.0, 0.0, 0.0, 0.0, 0.0, 0.0, 0.0, 0.0])
me_circle_016.materials.append(mat_material_004)
me_circle_016.materials.append(mat_material_015)
me_circle_016.use_remesh_preserve_volume = False
me_circle_016.use_remesh_preserve_attributes = False
me_circle_016.use_mirror_vertex_groups = False
me_circle_016.update()
me_circle_016.normals_split_custom_set([tuple(v) for v in zip(*[iter([0.0, 0.0, -1.0, 0.0, 0.0, -1.0, 0.0, 0.0, -1.0, 0.0, 0.0, -1.0, 0.0, 0.0, -1.0, 0.0, 0.0, -1.0, 0.0, 0.0, -1.0, 0.0, 0.0, -1.0, 0.0, 0.0, -1.0, 0.0, 0.0, -1.0, 0.0, 0.0, -1.0, 0.0, 0.0, -1.0, 0.0, 0.0, -1.0, 0.0, 0.0, -1.0, 0.0, 0.0, -1.0, 0.0, 0.0, -1.0, 0.4045, 0.6054, -0.6855, 0.4045, 0.6054, -0.6855, 0.4045, 0.6054, -0.6855, 0.4045, 0.6054, -0.6855, -0.1393, -0.7002, 0.7002, -0.1393, -0.7002, 0.7002, -0.1393, -0.7002, 0.7002, -0.1393, -0.7002, 0.7002, -0.1393, 0.7002, 0.7002, -0.1393, 0.7002, 0.7002, -0.1393, 0.7002, 0.7002, -0.1393, 0.7002, 0.7002, 0.1393, 0.7002, 0.7002, 0.1393, 0.7002, 0.7002, 0.1393, 0.7002, 0.7002, 0.1393, 0.7002, 0.7002, 0.1393, -0.7002, 0.7002, 0.1393, -0.7002, 0.7002, 0.1393, -0.7002, 0.7002, 0.1393, -0.7002, 0.7002, -0.3966, 0.5936, 0.7002, -0.3966, 0.5936, 0.7002, -0.3966, 0.5936, 0.7002, -0.3966, 0.5936, 0.7002, 0.3966, -0.5936, 0.7002, 0.3966, -0.5936, 0.7002, 0.3966, -0.5936, 0.7002, 0.3966, -0.5936, 0.7002, -0.5936, 0.3966, 0.7002, -0.5936, 0.3966, 0.7002, -0.5936, 0.3966, 0.7002, -0.5936, 0.3966, 0.7002, 0.5936, -0.3966, 0.7002, 0.5936, -0.3966, 0.7002, 0.5936, -0.3966, 0.7002, 0.5936, -0.3966, 0.7002, -0.7002, 0.1393, 0.7002, -0.7002, 0.1393, 0.7002, -0.7002, 0.1393, 0.7002, -0.7002, 0.1393, 0.7002, 0.7002, -0.1393, 0.7002, 0.7002, -0.1393, 0.7002, 0.7002, -0.1393, 0.7002, 0.7002, -0.1393, 0.7002, -0.7002, -0.1393, 0.7002, -0.7002, -0.1393, 0.7002, -0.7002, -0.1393, 0.7002, -0.7002, -0.1393, 0.7002, 0.7002, 0.1393, 0.7002, 0.7002, 0.1393, 0.7002, 0.7002, 0.1393, 0.7002, 0.7002, 0.1393, 0.7002, -0.5936, -0.3966, 0.7002, -0.5936, -0.3966, 0.7002, -0.5936, -0.3966, 0.7002, -0.5936, -0.3966, 0.7002, 0.5936, 0.3966, 0.7002, 0.5936, 0.3966, 0.7002, 0.5936, 0.3966, 0.7002, 0.5936, 0.3966, 0.7002, -0.3966, -0.5936, 0.7002, -0.3966, -0.5936, 0.7002, -0.3966, -0.5936, 0.7002, -0.3966, -0.5936, 0.7002, 0.3966, 0.5936, 0.7002, 0.3966, 0.5936, 0.7002, 0.3966, 0.5936, 0.7002, 0.3966, 0.5936, 0.7002, 0.9808, -0.1951, 0.0, 0.9808, -0.1951, 0.0, 0.9808, -0.1951, 0.0, 0.9808, -0.1951, 0.0, -0.142, -0.7141, -0.6855, -0.142, -0.7141, -0.6855, -0.142, -0.7141, -0.6855, -0.142, -0.7141, -0.6855, 0.6054, 0.4045, -0.6855, 0.6054, 0.4045, -0.6855, 0.6054, 0.4045, -0.6855, 0.6054, 0.4045, -0.6855, -0.4045, -0.6054, -0.6855, -0.4045, -0.6054, -0.6855, -0.4045, -0.6054, -0.6855, -0.4045, -0.6054, -0.6855, -0.4045, 0.6054, -0.6855, -0.4045, 0.6054, -0.6855, -0.4045, 0.6054, -0.6855, -0.4045, 0.6054, -0.6855, 0.142, -0.7141, -0.6855, 0.142, -0.7141, -0.6855, 0.142, -0.7141, -0.6855, 0.142, -0.7141, -0.6855, -0.142, 0.7141, 0.6855, -0.142, 0.7141, 0.6855, -0.142, 0.7141, 0.6855, -0.142, 0.7141, 0.6855, -0.142, 0.7141, -0.6855, -0.142, 0.7141, -0.6855, -0.142, 0.7141, -0.6855, -0.142, 0.7141, -0.6855, -0.6054, 0.4045, -0.6855, -0.6054, 0.4045, -0.6855, -0.6054, 0.4045, -0.6855, -0.6054, 0.4045, -0.6855, 0.6054, -0.4045, -0.6855, 0.6054, -0.4045, -0.6855, 0.6054, -0.4045, -0.6855, 0.6054, -0.4045, -0.6855, -0.7141, 0.142, -0.6855, -0.7141, 0.142, -0.6855, -0.7141, 0.142, -0.6855, -0.7141, 0.142, -0.6855, 0.7141, -0.142, -0.6855, 0.7141, -0.142, -0.6855, 0.7141, -0.142, -0.6855, 0.7141, -0.142, -0.6855, -0.7141, -0.142, -0.6855, -0.7141, -0.142, -0.6855, -0.7141, -0.142, -0.6855, -0.7141, -0.142, -0.6855, 0.7141, 0.142, -0.6855, 0.7141, 0.142, -0.6855, 0.7141, 0.142, -0.6855, 0.7141, 0.142, -0.6855, -0.6054, -0.4045, -0.6855, -0.6054, -0.4045, -0.6855, -0.6054, -0.4045, -0.6855, -0.6054, -0.4045, -0.6855, 0.142, 0.7141, -0.6855, 0.142, 0.7141, -0.6855, 0.142, 0.7141, -0.6855, 0.142, 0.7141, -0.6855, -0.4045, -0.6054, 0.6855, -0.4045, -0.6054, 0.6855, -0.4045, -0.6054, 0.6855, -0.4045, -0.6054, 0.6855, -0.7141, -0.142, 0.6855, -0.7141, -0.142, 0.6855, -0.7141, -0.142, 0.6855, -0.7141, -0.142, 0.6855, 0.7141, -0.142, 0.6855, 0.7141, -0.142, 0.6855, 0.7141, -0.142, 0.6855, 0.7141, -0.142, 0.6855, -0.7141, 0.142, 0.6855, -0.7141, 0.142, 0.6855, -0.7141, 0.142, 0.6855, -0.7141, 0.142, 0.6855, 0.6054, -0.4045, 0.6855, 0.6054, -0.4045, 0.6855, 0.6054, -0.4045, 0.6855, 0.6054, -0.4045, 0.6855, -0.6054, 0.4045, 0.6855, -0.6054, 0.4045, 0.6855, -0.6054, 0.4045, 0.6855, -0.6054, 0.4045, 0.6855, 0.4045, -0.6054, 0.6855, 0.4045, -0.6054, 0.6855, 0.4045, -0.6054, 0.6855, 0.4045, -0.6054, 0.6855, -0.4045, 0.6054, 0.6855, -0.4045, 0.6054, 0.6855, -0.4045, 0.6054, 0.6855, -0.4045, 0.6054, 0.6855, 0.142, -0.7141, 0.6855, 0.142, -0.7141, 0.6855, 0.142, -0.7141, 0.6855, 0.142, -0.7141, 0.6855, 0.142, 0.7141, 0.6855, 0.142, 0.7141, 0.6855, 0.142, 0.7141, 0.6855, 0.142, 0.7141, 0.6855, 0.4045, -0.6054, -0.6855, 0.4045, -0.6054, -0.6855, 0.4045, -0.6054, -0.6855, 0.4045, -0.6054, -0.6855, -0.142, -0.7141, 0.6855, -0.142, -0.7141, 0.6855, -0.142, -0.7141, 0.6855, -0.142, -0.7141, 0.6855, 0.4045, 0.6054, 0.6855, 0.4045, 0.6054, 0.6855, 0.4045, 0.6054, 0.6855, 0.4045, 0.6054, 0.6855, -0.6054, -0.4045, 0.6855, -0.6054, -0.4045, 0.6855, -0.6054, -0.4045, 0.6855, -0.6054, -0.4045, 0.6855, 0.7141, 0.142, 0.6855, 0.7141, 0.142, 0.6855, 0.7141, 0.142, 0.6855, 0.7141, 0.142, 0.6855, -0.7305, -0.4881, 0.4776, -0.7305, -0.4881, 0.4776, -0.7305, -0.4881, 0.4776, -0.7305, -0.4881, 0.4776, -0.8315, -0.5556, 0.0, -0.8315, -0.5556, 0.0, -0.8315, -0.5556, 0.0, -0.8315, -0.5556, 0.0, -0.7305, -0.4881, -0.4776, -0.7305, -0.4881, -0.4776, -0.7305, -0.4881, -0.4776, -0.7305, -0.4881, -0.4776, 0.8617, 0.1714, 0.4776, 0.8617, 0.1714, 0.4776, 0.8617, 0.1714, 0.4776, 0.8617, 0.1714, 0.4776, 0.9808, 0.1951, 0.0, 0.9808, 0.1951, 0.0, 0.9808, 0.1951, 0.0, 0.9808, 0.1951, 0.0, 0.8617, 0.1714, -0.4776, 0.8617, 0.1714, -0.4776, 0.8617, 0.1714, -0.4776, 0.8617, 0.1714, -0.4776, -0.8617, -0.1714, 0.4776, -0.8617, -0.1714, 0.4776, -0.8617, -0.1714, 0.4776, -0.8617, -0.1714, 0.4776, -0.9808, -0.1951, 0.0, -0.9808, -0.1951, 0.0, -0.9808, -0.1951, 0.0, -0.9808, -0.1951, 0.0, -0.8617, -0.1714, -0.4776, -0.8617, -0.1714, -0.4776, -0.8617, -0.1714, -0.4776, -0.8617, -0.1714, -0.4776, 0.8617, -0.1714, 0.4776, 0.8617, -0.1714, 0.4776, 0.8617, -0.1714, 0.4776, 0.8617, -0.1714, 0.4776, 0.9808, -0.1951, 0.0, 0.9808, -0.1951, 0.0, 0.9808, -0.1951, 0.0, 0.9808, -0.1951, 0.0, 0.8617, -0.1714, -0.4776, 0.8617, -0.1714, -0.4776, 0.8617, -0.1714, -0.4776, 0.8617, -0.1714, -0.4776, -0.8617, 0.1714, 0.4776, -0.8617, 0.1714, 0.4776, -0.8617, 0.1714, 0.4776, -0.8617, 0.1714, 0.4776, -0.9808, 0.1951, 0.0, -0.9808, 0.1951, 0.0, -0.9808, 0.1951, 0.0, -0.9808, 0.1951, 0.0, -0.8617, 0.1714, -0.4776, -0.8617, 0.1714, -0.4776, -0.8617, 0.1714, -0.4776, -0.8617, 0.1714, -0.4776, 0.7305, -0.4881, 0.4776, 0.7305, -0.4881, 0.4776, 0.7305, -0.4881, 0.4776, 0.7305, -0.4881, 0.4776, 0.8315, -0.5556, 0.0, 0.8315, -0.5556, 0.0, 0.8315, -0.5556, 0.0, 0.8315, -0.5556, 0.0, 0.7305, -0.4881, -0.4776, 0.7305, -0.4881, -0.4776, 0.7305, -0.4881, -0.4776, 0.7305, -0.4881, -0.4776, -0.7305, 0.4881, 0.4776, -0.7305, 0.4881, 0.4776, -0.7305, 0.4881, 0.4776, -0.7305, 0.4881, 0.4776, -0.8315, 0.5556, 0.0, -0.8315, 0.5556, 0.0, -0.8315, 0.5556, 0.0, -0.8315, 0.5556, 0.0, -0.7305, 0.4881, -0.4776, -0.7305, 0.4881, -0.4776, -0.7305, 0.4881, -0.4776, -0.7305, 0.4881, -0.4776, 0.4881, -0.7305, 0.4776, 0.4881, -0.7305, 0.4776, 0.4881, -0.7305, 0.4776, 0.4881, -0.7305, 0.4776, 0.5556, -0.8315, 0.0, 0.5556, -0.8315, 0.0, 0.5556, -0.8315, 0.0, 0.5556, -0.8315, 0.0, 0.4881, -0.7305, -0.4776, 0.4881, -0.7305, -0.4776, 0.4881, -0.7305, -0.4776, 0.4881, -0.7305, -0.4776, -0.4881, 0.7305, 0.4776, -0.4881, 0.7305, 0.4776, -0.4881, 0.7305, 0.4776, -0.4881, 0.7305, 0.4776, -0.5556, 0.8315, 0.0, -0.5556, 0.8315, 0.0, -0.5556, 0.8315, 0.0, -0.5556, 0.8315, 0.0, -0.4881, 0.7305, -0.4776, -0.4881, 0.7305, -0.4776, -0.4881, 0.7305, -0.4776, -0.4881, 0.7305, -0.4776, 0.1714, -0.8617, 0.4776, 0.1714, -0.8617, 0.4776, 0.1714, -0.8617, 0.4776, 0.1714, -0.8617, 0.4776, 0.1951, -0.9808, 0.0, 0.1951, -0.9808, 0.0, 0.1951, -0.9808, 0.0, 0.1951, -0.9808, 0.0, 0.1714, -0.8617, -0.4776, 0.1714, -0.8617, -0.4776, 0.1714, -0.8617, -0.4776, 0.1714, -0.8617, -0.4776, 0.1714, 0.8617, 0.4776, 0.1714, 0.8617, 0.4776, 0.1714, 0.8617, 0.4776, 0.1714, 0.8617, 0.4776, 0.1951, 0.9808, 0.0, 0.1951, 0.9808, 0.0, 0.1951, 0.9808, 0.0, 0.1951, 0.9808, 0.0, 0.1714, 0.8617, -0.4776, 0.1714, 0.8617, -0.4776, 0.1714, 0.8617, -0.4776, 0.1714, 0.8617, -0.4776, -0.1714, 0.8617, 0.4776, -0.1714, 0.8617, 0.4776, -0.1714, 0.8617, 0.4776, -0.1714, 0.8617, 0.4776, -0.1951, 0.9808, 0.0, -0.1951, 0.9808, 0.0, -0.1951, 0.9808, 0.0, -0.1951, 0.9808, 0.0, -0.1714, 0.8617, -0.4776, -0.1714, 0.8617, -0.4776, -0.1714, 0.8617, -0.4776, -0.1714, 0.8617, -0.4776, -0.1714, -0.8617, 0.4776, -0.1714, -0.8617, 0.4776, -0.1714, -0.8617, 0.4776, -0.1714, -0.8617, 0.4776, -0.1951, -0.9808, 0.0, -0.1951, -0.9808, 0.0, -0.1951, -0.9808, 0.0, -0.1951, -0.9808, 0.0, -0.1714, -0.8617, -0.4776, -0.1714, -0.8617, -0.4776, -0.1714, -0.8617, -0.4776, -0.1714, -0.8617, -0.4776, 0.4881, 0.7305, 0.4776, 0.4881, 0.7305, 0.4776, 0.4881, 0.7305, 0.4776, 0.4881, 0.7305, 0.4776, 0.5556, 0.8315, 0.0, 0.5556, 0.8315, 0.0, 0.5556, 0.8315, 0.0, 0.5556, 0.8315, 0.0, 0.4881, 0.7305, -0.4776, 0.4881, 0.7305, -0.4776, 0.4881, 0.7305, -0.4776, 0.4881, 0.7305, -0.4776, -0.4881, -0.7305, 0.4776, -0.4881, -0.7305, 0.4776, -0.4881, -0.7305, 0.4776, -0.4881, -0.7305, 0.4776, -0.5556, -0.8315, 0.0, -0.5556, -0.8315, 0.0, -0.5556, -0.8315, 0.0, -0.5556, -0.8315, 0.0, -0.4881, -0.7305, -0.4776, -0.4881, -0.7305, -0.4776, -0.4881, -0.7305, -0.4776, -0.4881, -0.7305, -0.4776, 0.7305, 0.4881, 0.4776, 0.7305, 0.4881, 0.4776, 0.7305, 0.4881, 0.4776, 0.7305, 0.4881, 0.4776, 0.8315, 0.5556, 0.0, 0.8315, 0.5556, 0.0, 0.8315, 0.5556, 0.0, 0.8315, 0.5556, 0.0, 0.7305, 0.4881, -0.4776, 0.7305, 0.4881, -0.4776, 0.7305, 0.4881, -0.4776, 0.7305, 0.4881, -0.4776, 0.6054, 0.4045, 0.6855, 0.6054, 0.4045, 0.6855, 0.6054, 0.4045, 0.6855, 0.6054, 0.4045, 0.6855, -0.9808, -0.1951, 0.0, -0.9808, -0.1951, 0.0, -0.9808, -0.1951, 0.0, -0.9808, -0.1951, 0.0, 0.9808, 0.1951, 0.0, 0.9808, 0.1951, 0.0, 0.9808, 0.1951, 0.0, 0.9808, 0.1951, 0.0, -0.8315, -0.5556, 0.0, -0.8315, -0.5556, 0.0, -0.8315, -0.5556, 0.0, -0.8315, -0.5556, 0.0, 0.8315, 0.5556, 0.0, 0.8315, 0.5556, 0.0, 0.8315, 0.5556, 0.0, 0.8315, 0.5556, 0.0, -0.5556, -0.8315, 0.0, -0.5556, -0.8315, 0.0, -0.5556, -0.8315, 0.0, -0.5556, -0.8315, 0.0, 0.5556, 0.8315, 0.0, 0.5556, 0.8315, 0.0, 0.5556, 0.8315, 0.0, 0.5556, 0.8315, 0.0, -0.1951, -0.9808, 0.0, -0.1951, -0.9808, 0.0, -0.1951, -0.9808, 0.0, -0.1951, -0.9808, 0.0, -0.1951, 0.9808, 0.0, -0.1951, 0.9808, 0.0, -0.1951, 0.9808, 0.0, -0.1951, 0.9808, 0.0, 0.1951, 0.9808, 0.0, 0.1951, 0.9808, 0.0, 0.1951, 0.9808, 0.0, 0.1951, 0.9808, 0.0, 0.1951, -0.9808, 0.0, 0.1951, -0.9808, 0.0, 0.1951, -0.9808, 0.0, 0.1951, -0.9808, 0.0, -0.5556, 0.8315, 0.0, -0.5556, 0.8315, 0.0, -0.5556, 0.8315, 0.0, -0.5556, 0.8315, 0.0, 0.5556, -0.8315, 0.0, 0.5556, -0.8315, 0.0, 0.5556, -0.8315, 0.0, 0.5556, -0.8315, 0.0, -0.8315, 0.5556, 0.0, -0.8315, 0.5556, 0.0, -0.8315, 0.5556, 0.0, -0.8315, 0.5556, 0.0, 0.8315, -0.5556, 0.0, 0.8315, -0.5556, 0.0, 0.8315, -0.5556, 0.0, 0.8315, -0.5556, 0.0, -0.9808, 0.1951, 0.0, -0.9808, 0.1951, 0.0, -0.9808, 0.1951, 0.0, -0.9808, 0.1951, 0.0, -5.847e-07, 0.0, 1.0, -5.847e-07, 0.0, 1.0, -5.847e-07, 0.0, 1.0, -5.847e-07, 0.0, 1.0, -5.847e-07, 0.0, 1.0, -5.847e-07, 0.0, 1.0, -5.847e-07, 0.0, 1.0, -5.847e-07, 0.0, 1.0, -0.3847, 0.5758, 0.7214, -0.3847, 0.5758, 0.7214, -0.3847, 0.5758, 0.7214, -0.3847, 0.5758, 0.7214, 0.156, 0.987, -0.03966, 0.156, 0.987, -0.03966, 0.156, 0.987, -0.03966, 0.156, 0.987, -0.03966, 0.156, 0.987, -0.03966, 0.1907, 0.9588, 0.2103, 0.1907, 0.9588, 0.2103, 0.1907, 0.9588, 0.2103, 0.1907, 0.9588, 0.2103, 0.9588, -0.1907, 0.2104, 0.9588, -0.1907, 0.2104, 0.9588, -0.1907, 0.2104, 0.9588, -0.1907, 0.2104, -0.5431, -0.8129, 0.2104, -0.5431, -0.8129, 0.2104, -0.5431, -0.8129, 0.2104, -0.5431, -0.8129, 0.2104, 0.1907, -0.9588, 0.2104, 0.1907, -0.9588, 0.2104, 0.1907, -0.9588, 0.2104, 0.1907, -0.9588, 0.2104, -0.8129, 0.5431, 0.2104, -0.8129, 0.5431, 0.2104, -0.8129, 0.5431, 0.2104, -0.8129, 0.5431, 0.2104, -0.9588, 0.1907, 0.2104, -0.9588, 0.1907, 0.2104, -0.9588, 0.1907, 0.2104, -0.9588, 0.1907, 0.2104, -0.5431, 0.8129, 0.2103, -0.5431, 0.8129, 0.2103, -0.5431, 0.8129, 0.2103, -0.5431, 0.8129, 0.2103, -0.1907, -0.9588, 0.2104, -0.1907, -0.9588, 0.2104, -0.1907, -0.9588, 0.2104, -0.1907, -0.9588, 0.2104, -0.9588, -0.1907, 0.2104, -0.9588, -0.1907, 0.2104, -0.9588, -0.1907, 0.2104, -0.9588, -0.1907, 0.2104, 0.5431, 0.8129, 0.2103, 0.5431, 0.8129, 0.2103, 0.5431, 0.8129, 0.2103, 0.5431, 0.8129, 0.2103, -0.1907, 0.9588, 0.2104, -0.1907, 0.9588, 0.2104, -0.1907, 0.9588, 0.2104, -0.1907, 0.9588, 0.2104, 0.8129, -0.5431, 0.2103, 0.8129, -0.5431, 0.2103, 0.8129, -0.5431, 0.2103, 0.8129, -0.5431, 0.2103, -0.8129, -0.5431, 0.2104, -0.8129, -0.5431, 0.2104, -0.8129, -0.5431, 0.2104, -0.8129, -0.5431, 0.2104, 0.9588, 0.1907, 0.2104, 0.9588, 0.1907, 0.2104, 0.9588, 0.1907, 0.2104, 0.9588, 0.1907, 0.2104, 0.5431, -0.8129, 0.2103, 0.5431, -0.8129, 0.2103, 0.5431, -0.8129, 0.2103, 0.5431, -0.8129, 0.2103, 0.9787, 0.1947, 0.06574, 0.9787, 0.1947, 0.06574, 0.9787, 0.1947, 0.06574, 0.9787, 0.1947, 0.06574, 0.9787, 0.1947, 0.06574, 0.9787, 0.1947, 0.06574, 0.8279, 0.5532, 0.09278, 0.8279, 0.5532, 0.09278, 0.8279, 0.5532, 0.09278, 0.8279, 0.5532, 0.09278, 0.8297, -0.5544, 0.06574, 0.8297, -0.5544, 0.06574, 0.8297, -0.5544, 0.06574, 0.8297, -0.5544, 0.06574, 0.8297, -0.5544, 0.06574, 0.8297, -0.5544, 0.06574, 0.2425, -0.968, 0.06502, 0.2425, -0.968, 0.06502, 0.2425, -0.968, 0.06502, 0.2425, -0.968, 0.06502, 0.2425, -0.968, 0.06502, 0.1946, -0.9784, -0.06933, 0.1946, -0.9784, -0.06933, 0.1946, -0.9784, -0.06933, 0.1946, -0.9784, -0.06933, 0.5532, 0.8279, 0.09278, 0.5532, 0.8279, 0.09278, 0.5532, 0.8279, 0.09278, 0.5532, 0.8279, 0.09278, 0.8295, -0.5542, -0.06933, 0.8295, -0.5542, -0.06933, 0.8295, -0.5542, -0.06933, 0.8295, -0.5542, -0.06933, -0.1946, 0.9784, -0.06934, -0.1946, 0.9784, -0.06934, -0.1946, 0.9784, -0.06934, -0.1946, 0.9784, -0.06934, -0.9784, 0.1946, -0.06933, -0.9784, 0.1946, -0.06933, -0.9784, 0.1946, -0.06933, -0.9784, 0.1946, -0.06933, 0.5532, -0.8279, 0.09277, 0.5532, -0.8279, 0.09277, 0.5532, -0.8279, 0.09277, 0.5532, -0.8279, 0.09277, 0.9766, -0.1942, 0.09277, 0.9766, -0.1942, 0.09277, 0.9766, -0.1942, 0.09277, 0.9766, -0.1942, 0.09277, -0.968, -0.2425, 0.06502, -0.968, -0.2425, 0.06502, -0.968, -0.2425, 0.06502, -0.968, -0.2425, 0.06502, -0.968, -0.2425, 0.06502, -0.8279, 0.5532, 0.09277, -0.8279, 0.5532, 0.09277, -0.8279, 0.5532, 0.09277, -0.8279, 0.5532, 0.09277, -0.9784, -0.1946, -0.06933, -0.9784, -0.1946, -0.06933, -0.9784, -0.1946, -0.06933, -0.9784, -0.1946, -0.06933, -0.8279, -0.5532, 0.09278, -0.8279, -0.5532, 0.09278, -0.8279, -0.5532, 0.09278, -0.8279, -0.5532, 0.09278, -0.1947, 0.9787, 0.06574, -0.1947, 0.9787, 0.06574, -0.1947, 0.9787, 0.06574, -0.1947, 0.9787, 0.06574, -0.1947, 0.9787, 0.06574, -0.1947, 0.9787, 0.06574, -0.5532, -0.8279, 0.09277, -0.5532, -0.8279, 0.09277, -0.5532, -0.8279, 0.09277, -0.5532, -0.8279, 0.09277, -0.2425, -0.968, 0.06502, -0.2425, -0.968, 0.06502, -0.2425, -0.968, 0.06502, -0.2425, -0.968, 0.06502, -0.2425, -0.968, 0.06502, -0.5532, 0.8279, 0.09277, -0.5532, 0.8279, 0.09277, -0.5532, 0.8279, 0.09277, -0.5532, 0.8279, 0.09277, -0.1946, -0.9784, -0.06934, -0.1946, -0.9784, -0.06934, -0.1946, -0.9784, -0.06934, -0.1946, -0.9784, -0.06934, 0.5551, -0.8308, -0.04, 0.5551, -0.8308, -0.04, 0.5551, -0.8308, -0.04, 0.5551, -0.8308, -0.04, 0.5551, -0.8308, -0.04, 0.5551, -0.8308, -0.04, -0.8521, -0.5218, -0.03965, -0.8521, -0.5218, -0.03965, -0.8521, -0.5218, -0.03965, -0.8521, -0.5218, -0.03965, -0.8521, -0.5218, -0.03965, 0.5551, 0.8308, -0.03938, 0.5551, 0.8308, -0.03938, 0.5551, 0.8308, -0.03938, 0.5551, 0.8308, -0.03938, -0.8521, 0.5218, -0.03965, -0.8521, 0.5218, -0.03965, -0.8521, 0.5218, -0.03965, -0.8521, 0.5218, -0.03965, -0.8521, 0.5218, -0.03965, -0.5218, 0.8521, -0.03965, -0.5218, 0.8521, -0.03965, -0.5218, 0.8521, -0.03965, -0.5218, 0.8521, -0.03965, -0.5218, 0.8521, -0.03965, 0.98, -0.1949, -0.04, 0.98, -0.1949, -0.04, 0.98, -0.1949, -0.04, 0.98, -0.1949, -0.04, 0.98, -0.1949, -0.04, 0.98, -0.1949, -0.04, 0.8521, 0.5218, -0.03965, 0.8521, 0.5218, -0.03965, 0.8521, 0.5218, -0.03965, 0.8521, 0.5218, -0.03965, 0.8521, 0.5218, -0.03965, -0.5218, -0.8521, -0.03965, -0.5218, -0.8521, -0.03965, -0.5218, -0.8521, -0.03965, -0.5218, -0.8521, -0.03965, -0.5218, -0.8521, -0.03965, 0.9784, 0.1946, -0.06933, 0.9784, 0.1946, -0.06933, 0.9784, 0.1946, -0.06933, 0.9784, 0.1946, -0.06933, 0.9808, 0.1951, 0.0, 0.9808, 0.1951, 0.0, 0.9808, 0.1951, 0.0, 0.9808, 0.1951, 0.0, -0.9808, 0.1951, 0.0, -0.9808, 0.1951, 0.0, -0.9808, 0.1951, 0.0, -0.9808, 0.1951, 0.0, -0.9808, 0.1951, 0.0, -0.9808, 0.1951, 0.0, 2.024e-07, 0.0, 1.0, 2.024e-07, 0.0, 1.0, 2.024e-07, 0.0, 1.0, 2.024e-07, 0.0, 1.0, 2.024e-07, 0.0, 1.0, 2.024e-07, 0.0, 1.0, 2.024e-07, 0.0, 1.0, 2.024e-07, 0.0, 1.0, 2.024e-07, 0.0, 1.0, 2.024e-07, 0.0, 1.0, 2.024e-07, 0.0, 1.0, 2.024e-07, 0.0, 1.0, 2.024e-07, 0.0, 1.0, 2.024e-07, 0.0, 1.0, 2.024e-07, 0.0, 1.0, 2.024e-07, 0.0, 1.0, 2.024e-07, 0.0, 1.0, 2.024e-07, 0.0, 1.0, 2.024e-07, 0.0, 1.0, 2.024e-07, 0.0, 1.0, 2.024e-07, 0.0, 1.0, 2.024e-07, 0.0, 1.0, 2.024e-07, 0.0, 1.0, 2.024e-07, 0.0, 1.0, 2.024e-07, 0.0, 1.0, 2.024e-07, 0.0, 1.0, 2.024e-07, 0.0, 1.0, 2.024e-07, 0.0, 1.0, 0.5556, 0.8315, 0.0, 0.5556, 0.8315, 0.0, 0.5556, 0.8315, 0.0, 0.5556, 0.8315, 0.0, -0.1951, 0.9808, 0.0, -0.1951, 0.9808, 0.0, -0.1951, 0.9808, 0.0, -0.1951, 0.9808, 0.0, 0.8315, 0.5556, 0.0, 0.8315, 0.5556, 0.0, 0.8315, 0.5556, 0.0, 0.8315, 0.5556, 0.0, 0.8315, 0.5556, 0.0, 0.8315, 0.5556, 0.0, 0.5556, -0.8315, 0.0, 0.5556, -0.8315, 0.0, 0.5556, -0.8315, 0.0, 0.5556, -0.8315, 0.0, 0.5556, -0.8315, 0.0, 0.5556, -0.8315, 0.0, -0.8315, 0.5556, 0.0, -0.8315, 0.5556, 0.0, -0.8315, 0.5556, 0.0, -0.8315, 0.5556, 0.0, 0.1951, 0.9808, 0.0, 0.1951, 0.9808, 0.0, 0.1951, 0.9808, 0.0, 0.1951, 0.9808, 0.0, 0.1951, 0.9808, 0.0, 0.1951, 0.9808, 0.0, -0.5556, 0.8315, 0.0, -0.5556, 0.8315, 0.0, -0.5556, 0.8315, 0.0, -0.5556, 0.8315, 0.0, -0.5556, 0.8315, 0.0, -0.5556, 0.8315, 0.0, -0.8315, -0.5556, 0.0, -0.8315, -0.5556, 0.0, -0.8315, -0.5556, 0.0, -0.8315, -0.5556, 0.0, -0.8315, -0.5556, 0.0, -0.8315, -0.5556, 0.0, -0.9808, -0.1951, 0.0, -0.9808, -0.1951, 0.0, -0.9808, -0.1951, 0.0, -0.9808, -0.1951, 0.0, -0.8315, -0.5556, 0.0, -0.8315, -0.5556, 0.0, -0.8315, -0.5556, 0.0, -0.8315, -0.5556, 0.0, -0.1951, -0.9808, 0.0, -0.1951, -0.9808, 0.0, -0.1951, -0.9808, 0.0, -0.1951, -0.9808, 0.0, -0.1951, -0.9808, 0.0, -0.1951, -0.9808, 0.0, -0.5556, -0.8315, 0.0, -0.5556, -0.8315, 0.0, -0.5556, -0.8315, 0.0, -0.5556, -0.8315, 0.0, -0.9808, 0.1951, 0.0, -0.9808, 0.1951, 0.0, -0.9808, 0.1951, 0.0, -0.9808, 0.1951, 0.0, 0.9808, -0.1951, 0.0, 0.9808, -0.1951, 0.0, 0.9808, -0.1951, 0.0, 0.9808, -0.1951, 0.0, 0.1951, -0.9808, 0.0, 0.1951, -0.9808, 0.0, 0.1951, -0.9808, 0.0, 0.1951, -0.9808, 0.0, 0.8315, 0.5556, 0.0, 0.8315, 0.5556, 0.0, 0.8315, 0.5556, 0.0, 0.8315, 0.5556, 0.0, -0.6792, 0.1351, 0.7214, -0.6792, 0.1351, 0.7214, -0.6792, 0.1351, 0.7214, -0.6792, 0.1351, 0.7214, 0.8315, -0.5556, 0.0, 0.8315, -0.5556, 0.0, 0.8315, -0.5556, 0.0, 0.8315, -0.5556, 0.0, 0.0, 0.0, 1.0, 0.0, 0.0, 1.0, 0.0, 0.0, 1.0, 0.0, 0.0, 1.0, 0.0, 0.0, 1.0, 0.0, 0.0, 1.0, 0.0, 0.0, 1.0, 0.0, 0.0, 1.0, 1.712e-06, 0.0, 1.0, 1.712e-06, 0.0, 1.0, 1.712e-06, 0.0, 1.0, 1.712e-06, 0.0, 1.0, 1.712e-06, 0.0, 1.0, 1.712e-06, 0.0, 1.0, 1.712e-06, 0.0, 1.0, 1.712e-06, 0.0, 1.0, 0.0, 0.0, 1.0, 0.0, 0.0, 1.0, 0.0, 0.0, 1.0, 0.0, 0.0, 1.0, -1.712e-06, 0.0, 1.0, -1.712e-06, 0.0, 1.0, -1.712e-06, 0.0, 1.0, -1.712e-06, 0.0, 1.0, -1.712e-06, 0.0, 1.0, -1.712e-06, 0.0, 1.0, -1.712e-06, 0.0, 1.0, -1.712e-06, 0.0, 1.0, 0.0, 0.0, 1.0, 0.0, 0.0, 1.0, 0.0, 0.0, 1.0, 0.0, 0.0, 1.0, 0.9808, -0.1951, 0.0, 0.9808, -0.1951, 0.0, 0.9808, -0.1951, 0.0, 0.9808, -0.1951, 0.0, -0.9808, 0.1951, 0.0, -0.9808, 0.1951, 0.0, -0.9808, 0.1951, 0.0, -0.9808, 0.1951, 0.0, 0.8315, 0.5556, 0.0, 0.8315, 0.5556, 0.0, 0.8315, 0.5556, 0.0, 0.8315, 0.5556, 0.0, -0.5556, 0.8315, 0.0, -0.5556, 0.8315, 0.0, -0.5556, 0.8315, 0.0, -0.5556, 0.8315, 0.0, -0.1951, -0.9808, 0.0, -0.1951, -0.9808, 0.0, -0.1951, -0.9808, 0.0, -0.1951, -0.9808, 0.0, 0.1951, 0.9808, 0.0, 0.1951, 0.9808, 0.0, 0.1951, 0.9808, 0.0, 0.1951, 0.9808, 0.0, 0.5556, -0.8315, 0.0, 0.5556, -0.8315, 0.0, 0.5556, -0.8315, 0.0, 0.5556, -0.8315, 0.0, -0.5556, 0.8315, 0.0, -0.5556, 0.8315, 0.0, -0.5556, 0.8315, 0.0, -0.5556, 0.8315, 0.0, -0.9808, 0.1951, 0.0, -0.9808, 0.1951, 0.0, -0.9808, 0.1951, 0.0, -0.9808, 0.1951, 0.0, 0.8315, 0.5556, 0.0, 0.8315, 0.5556, 0.0, 0.8315, 0.5556, 0.0, 0.8315, 0.5556, 0.0, 0.5556, -0.8315, 0.0, 0.5556, -0.8315, 0.0, 0.5556, -0.8315, 0.0, 0.5556, -0.8315, 0.0, 0.1951, 0.9808, 0.0, 0.1951, 0.9808, 0.0, 0.1951, 0.9808, 0.0, 0.1951, 0.9808, 0.0, -0.8315, -0.5556, 0.0, -0.8315, -0.5556, 0.0, -0.8315, -0.5556, 0.0, -0.8315, -0.5556, 0.0, -0.8315, -0.5556, 0.0, -0.8315, -0.5556, 0.0, -0.8315, -0.5556, 0.0, -0.8315, -0.5556, 0.0, -0.5556, 0.8315, 0.0, -0.5556, 0.8315, 0.0, -0.5556, 0.8315, 0.0, -0.5556, 0.8315, 0.0, 0.5556, -0.8315, 0.0, 0.5556, -0.8315, 0.0, 0.5556, -0.8315, 0.0, 0.5556, -0.8315, 0.0, -0.1951, -0.9808, 0.0, -0.1951, -0.9808, 0.0, -0.1951, -0.9808, 0.0, -0.1951, -0.9808, 0.0, 0.1951, 0.9808, 0.0, 0.1951, 0.9808, 0.0, 0.1951, 0.9808, 0.0, 0.1951, 0.9808, 0.0, -0.1951, -0.9808, 0.0, -0.1951, -0.9808, 0.0, -0.1951, -0.9808, 0.0, -0.1951, -0.9808, 0.0, 0.9808, -0.1951, 0.0, 0.9808, -0.1951, 0.0, 0.9808, -0.1951, 0.0, 0.9808, -0.1951, 0.0, 0.9808, -0.1951, 0.0, 0.9808, -0.1951, 0.0, 0.9808, -0.1951, 0.0, 0.9808, -0.1951, 0.0, 0.9808, -0.1951, 0.0, 0.9808, -0.1951, 0.0, 0.8129, 0.5431, 0.2104, 0.8129, 0.5431, 0.2104, 0.8129, 0.5431, 0.2104, 0.8129, 0.5431, 0.2104, -0.968, 0.2425, 0.06502, -0.968, 0.2425, 0.06502, -0.968, 0.2425, 0.06502, -0.968, 0.2425, 0.06502, -0.968, 0.2425, 0.06502, 0.1942, 0.9766, 0.09278, 0.1942, 0.9766, 0.09278, 0.1942, 0.9766, 0.09278, 0.1942, 0.9766, 0.09278, 0.1351, 0.6792, 0.7214, 0.1351, 0.6792, 0.7214, 0.1351, 0.6792, 0.7214, 0.1351, 0.6792, 0.7214, 0.5758, 0.3847, 0.7214, 0.5758, 0.3847, 0.7214, 0.5758, 0.3847, 0.7214, 0.5758, 0.3847, 0.7214, 0.6792, -0.1351, 0.7214, 0.6792, -0.1351, 0.7214, 0.6792, -0.1351, 0.7214, 0.6792, -0.1351, 0.7214, 0.3847, -0.5758, 0.7214, 0.3847, -0.5758, 0.7214, 0.3847, -0.5758, 0.7214, 0.3847, -0.5758, 0.7214, -0.1351, -0.6792, 0.7214, -0.1351, -0.6792, 0.7214, -0.1351, -0.6792, 0.7214, -0.1351, -0.6792, 0.7214, 0.3153, 0.06271, 0.9469, 0.3153, 0.06271, 0.9469, 0.3153, 0.06271, 0.9469, 0.3153, 0.06271, 0.9469, 0.3153, 0.06271, 0.9469, 0.3153, 0.06271, 0.9469, 0.2673, -0.1786, 0.9469, 0.2673, -0.1786, 0.9469, 0.2673, -0.1786, 0.9469, 0.2673, -0.1786, 0.9469, 0.2673, -0.1786, 0.9469, 0.2673, -0.1786, 0.9469, 0.06271, -0.3153, 0.9469, 0.06271, -0.3153, 0.9469, 0.06271, -0.3153, 0.9469, 0.06271, -0.3153, 0.9469, 0.06271, -0.3153, 0.9469, 0.06271, -0.3153, 0.9469, -0.5758, -0.3847, 0.7214, -0.5758, -0.3847, 0.7214, -0.5758, -0.3847, 0.7214, -0.5758, -0.3847, 0.7214, -0.1786, -0.2673, 0.9469, -0.1786, -0.2673, 0.9469, -0.1786, -0.2673, 0.9469, -0.1786, -0.2673, 0.9469, -0.1786, -0.2673, 0.9469, -0.1786, -0.2673, 0.9469, -0.3153, -0.06271, 0.9469, -0.3153, -0.06271, 0.9469, -0.3153, -0.06271, 0.9469, -0.3153, -0.06271, 0.9469, -0.3153, -0.06271, 0.9469, -0.3153, -0.06271, 0.9469, -0.2673, 0.1786, 0.9469, -0.2673, 0.1786, 0.9469, -0.2673, 0.1786, 0.9469, -0.2673, 0.1786, 0.9469, -0.2673, 0.1786, 0.9469, -0.2673, 0.1786, 0.9469, -0.06271, 0.3153, 0.9469, -0.06271, 0.3153, 0.9469, -0.06271, 0.3153, 0.9469, -0.06271, 0.3153, 0.9469, -0.06271, 0.3153, 0.9469, -0.06271, 0.3153, 0.9469, 0.1786, 0.2673, 0.9469, 0.1786, 0.2673, 0.9469, 0.1786, 0.2673, 0.9469, 0.1786, 0.2673, 0.9469, 0.1786, 0.2673, 0.9469, 0.1786, 0.2673, 0.9469, -1.809e-07, 0.0, -1.0, -1.809e-07, 0.0, -1.0, -1.809e-07, 0.0, -1.0, -1.809e-07, 0.0, -1.0, -1.809e-07, 0.0, -1.0, -1.809e-07, 0.0, -1.0, -1.809e-07, 0.0, -1.0, -1.809e-07, 0.0, -1.0, -1.809e-07, 0.0, -1.0, -1.809e-07, 0.0, -1.0, -1.809e-07, 0.0, -1.0, -1.809e-07, 0.0, -1.0, -1.809e-07, 0.0, -1.0, -1.809e-07, 0.0, -1.0, -1.809e-07, 0.0, -1.0, -1.809e-07, 0.0, -1.0])] * 3)])

# ---- objects
ob_rook = bpy.data.objects.new('Rook', me_circle_016)

# ---- transforms, parenting, visibility, modifiers, constraints
ob_rook.location = (0.0, 11.2, 0.05572)
ob_rook.scale = (0.6, 0.6, 0.6)
ob_rook.lineart.crease_threshold = 0.0

# ---- collection membership
col_collection.objects.link(ob_rook)

# ---- scene / render settings (as saved in the file)
scene.frame_start = 1; scene.frame_end = 250; scene.frame_set(1)
scene.render.engine = 'BLENDER_EEVEE_NEXT'
bpy.context.view_layer.update()

# ---- added for rendering (the .blend has no active camera and no usable light): camera, sun
cam_auto = bpy.data.cameras.new('AutoCamera')
cam_auto.lens = 50.0
cam_auto.sensor_width = 36.0
cam_auto.clip_end = 1000.0
ob_auto_camera = bpy.data.objects.new('AutoCamera', cam_auto)
scene.collection.objects.link(ob_auto_camera)
ob_auto_camera.location = (2.79224, -3.35761, 3.47921)
ob_auto_camera.rotation_euler = (1.09748, -7.21219e-08, 0.694738)
scene.camera = ob_auto_camera
light_auto_sun = bpy.data.lights.new('AutoSun', 'SUN')
light_auto_sun.energy = 3.0
light_auto_sun.angle = 0.0523599
ob_auto_sun = bpy.data.objects.new('AutoSun', light_auto_sun)
scene.collection.objects.link(ob_auto_sun)
ob_auto_sun.rotation_euler = (0.872665, 0.174533, 0.523599)
bpy.context.view_layer.update()
